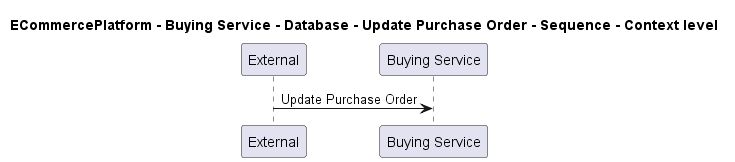

The diagram above was rendered by PlantUML. Its source (embedded in the PNG):
@startuml

title ECommercePlatform - Buying Service - Database - Update Purchase Order - Sequence - Context level

participant "External" as C4InterFlow.SoftwareSystems.ExternalSystem
participant "Buying Service" as ECommercePlatform.SoftwareSystems.BuyingService

C4InterFlow.SoftwareSystems.ExternalSystem -> ECommercePlatform.SoftwareSystems.BuyingService : Update Purchase Order


@enduml